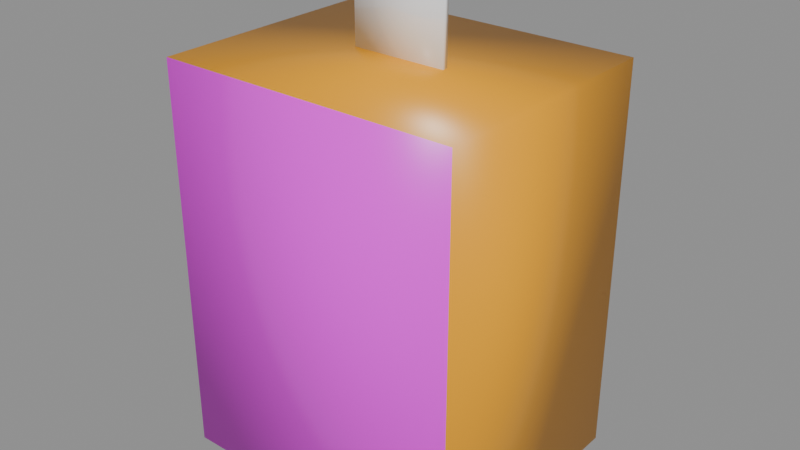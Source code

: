 # Source: dragonball.blend  (saved by Blender 5.2.45; exported with 4.5.12 LTS)
import bpy
from mathutils import Matrix  # noqa: F401  (used for matrix-valued properties, if any)

bpy.ops.wm.read_factory_settings(use_empty=True)
scene = bpy.context.scene
scene.name = 'Scene'

# ---- collections
col_prizescollection = bpy.data.collections.new('PrizesCollection'); scene.collection.children.link(col_prizescollection)

# ---- images (referenced by path relative to the original .blend; pixels are not part of the script)
import os
ASSET_DIR = os.environ.get("B2B_ASSET_DIR", "")  # directory of the original .blend (textures are referenced by path, not embedded)
HERE = os.path.dirname(os.path.abspath(__file__))  # packed textures are extracted next to this script under _unpacked/

def load_image(name, relpath, width, height, colorspace="sRGB"):
    """Load a texture the original file referenced (path relative to the .blend, or extracted next to this script)."""
    p = next((c for c in (os.path.join(HERE, relpath), os.path.join(ASSET_DIR, relpath)) if relpath and os.path.exists(c)), "")
    if p:
        img = bpy.data.images.load(p, check_existing=True)
        img.name = name
    else:  # same state as the original file: an image datablock whose file is absent (Cycles renders it pink)
        img = bpy.data.images.new(name, width, height)
        img.source = "FILE"
        img.filepath = "//" + (relpath or name)
    img.colorspace_settings.name = colorspace
    return img
img_dragonball_front_png = load_image('dragonball_front.png', 'dragonball_front.png', 1024, 1024, 'sRGB')

# ---- materials (node trees are filled in below, after node groups)
mat_dbzorangebox = bpy.data.materials.new('DBZOrangeBox')
mat_dbzfronttex = bpy.data.materials.new('DBZFrontTex')
mat_clearhangtab = bpy.data.materials.new('ClearHangTab')

# ---- material node trees
mat_dbzorangebox.use_nodes = True; mat_dbzorangebox.node_tree.nodes.clear()
_N = mat_dbzorangebox.node_tree.nodes; _L = mat_dbzorangebox.node_tree.links
n0 = _N.new('ShaderNodeBsdfPrincipled'); n0.name = 'Principled BSDF'; n0.location = (-200, 100)
n0.inputs[0].default_value = (0.95, 0.4, 0.0, 1.0)
n0.inputs[2].default_value = 0.35
n0.inputs[10].default_value = 0.005
n1 = _N.new('ShaderNodeOutputMaterial'); n1.name = 'Material Output'; n1.location = (200, 100)
_L.new(n0.outputs[0], n1.inputs[0])
n1.is_active_output = True
mat_dbzfronttex.use_nodes = True; mat_dbzfronttex.node_tree.nodes.clear()
_N = mat_dbzfronttex.node_tree.nodes; _L = mat_dbzfronttex.node_tree.links
n0 = _N.new('ShaderNodeBsdfPrincipled'); n0.name = 'Principled BSDF'; n0.location = (-200, 100)
n0.inputs[2].default_value = 0.3
n0.inputs[10].default_value = 0.005
n1 = _N.new('ShaderNodeOutputMaterial'); n1.name = 'Material Output'; n1.location = (200, 100)
n2 = _N.new('ShaderNodeTexImage'); n2.name = 'Image Texture'; n2.location = (0, 0)
n2.image = img_dragonball_front_png
_L.new(n0.outputs[0], n1.inputs[0])
_L.new(n2.outputs[0], n0.inputs[0])
n1.is_active_output = True
mat_clearhangtab.use_nodes = True; mat_clearhangtab.node_tree.nodes.clear()
_N = mat_clearhangtab.node_tree.nodes; _L = mat_clearhangtab.node_tree.links
n0 = _N.new('ShaderNodeBsdfPrincipled'); n0.name = 'Principled BSDF'; n0.location = (-200, 100)
n0.inputs[0].default_value = (0.9, 0.95, 1.0, 0.5)
n0.inputs[1].default_value = 0.1
n0.inputs[2].default_value = 0.1
n0.inputs[10].default_value = 0.005
n1 = _N.new('ShaderNodeOutputMaterial'); n1.name = 'Material Output'; n1.location = (200, 100)
_L.new(n0.outputs[0], n1.inputs[0])
n1.is_active_output = True

# ---- meshes
me_cube = bpy.data.meshes.new('Cube')
me_cube.from_pydata([(-0.5, -0.5, -0.5), (-0.5, -0.5, 0.5), (-0.5, 0.5, -0.5), (-0.5, 0.5, 0.5), (0.5, -0.5, -0.5), (0.5, -0.5, 0.5), (0.5, 0.5, -0.5), (0.5, 0.5, 0.5), (-0.1585, -0.01103, 0.5), (-0.1585, -0.01103, 0.7037), (-0.1585, 0.01103, 0.5), (-0.1585, 0.01103, 0.7037), (0.1585, -0.01103, 0.5), (0.1585, -0.01103, 0.7037), (0.1585, 0.01103, 0.5), (0.1585, 0.01103, 0.7037)], [], [(0, 1, 3, 2), (2, 3, 7, 6), (6, 7, 5, 4), (4, 5, 1, 0), (2, 6, 4, 0), (7, 3, 1, 5), (8, 9, 11, 10), (10, 11, 15, 14), (14, 15, 13, 12), (12, 13, 9, 8), (10, 14, 12, 8), (15, 11, 9, 13)])
me_cube.polygons.foreach_set('use_smooth', [True] * 12)
me_cube.polygons.foreach_set('material_index', [0, 0, 0, 1, 0, 0, 2, 2, 2, 2, 2, 2])
_uv = me_cube.uv_layers.new(name='UVMap')
_uv.uv.foreach_set('vector', [0.375, 0.0, 0.625, 0.0, 0.625, 0.25, 0.375, 0.25, 0.375, 0.25, 0.625, 0.25, 0.625, 0.5, 0.375, 0.5, 0.375, 0.5, 0.625, 0.5, 0.625, 0.75, 0.375, 0.75, 1.0, 0.0, 1.0, 1.0, 0.0, 1.0, 0.0, 0.0, 0.125, 0.5, 0.375, 0.5, 0.375, 0.75, 0.125, 0.75, 0.625, 0.5, 0.875, 0.5, 0.875, 0.75, 0.625, 0.75, 0.375, 0.0, 0.625, 0.0, 0.625, 0.25, 0.375, 0.25, 0.375, 0.25, 0.625, 0.25, 0.625, 0.5, 0.375, 0.5, 0.375, 0.5, 0.625, 0.5, 0.625, 0.75, 0.375, 0.75, 0.375, 0.75, 0.625, 0.75, 0.625, 1.0, 0.375, 1.0, 0.125, 0.5, 0.375, 0.5, 0.375, 0.75, 0.125, 0.75, 0.625, 0.5, 0.875, 0.5, 0.875, 0.75, 0.625, 0.75])
me_cube.materials.append(mat_dbzorangebox)
me_cube.materials.append(mat_dbzfronttex)
me_cube.materials.append(mat_clearhangtab)
me_cube.update()

# ---- objects
ob_dragonballbox = bpy.data.objects.new('DragonBallBox', me_cube)

# ---- transforms, parenting, visibility, modifiers, constraints
ob_dragonballbox.location = (0.0, 0.0, 0.0)
ob_dragonballbox.scale = (0.82, 0.68, 1.08)

# ---- collection membership
scene.collection.objects.link(ob_dragonballbox)

# ---- scene / render settings (as saved in the file)
scene.frame_start = 1; scene.frame_end = 250; scene.frame_set(1)
scene.render.engine = 'BLENDER_EEVEE_NEXT'
scene.render.bake_bias = 0.0
scene.render.bake_samples = 0
scene.render.compositor_device = 'GPU'
scene.eevee.use_volume_custom_range = False
scene.eevee.fast_gi_thickness_near = 0.1
scene.eevee.fast_gi_thickness_far = 0.0
scene.eevee.ray_tracing_options.screen_trace_thickness = 0.1
bpy.context.view_layer.update()

# ---- added for rendering (the .blend has no active camera and no usable light): camera, sun + grey world if the file has none
cam_auto = bpy.data.cameras.new('AutoCamera')
cam_auto.lens = 50.0
cam_auto.sensor_width = 36.0
cam_auto.clip_end = 1000.0
ob_auto_camera = bpy.data.objects.new('AutoCamera', cam_auto)
scene.collection.objects.link(ob_auto_camera)
ob_auto_camera.location = (1.55504, -1.86605, 1.35403)
ob_auto_camera.rotation_euler = (1.09748, -7.21219e-08, 0.694738)
scene.camera = ob_auto_camera
light_auto_sun = bpy.data.lights.new('AutoSun', 'SUN')
light_auto_sun.energy = 3.0
light_auto_sun.angle = 0.0523599
ob_auto_sun = bpy.data.objects.new('AutoSun', light_auto_sun)
scene.collection.objects.link(ob_auto_sun)
ob_auto_sun.rotation_euler = (0.872665, 0.174533, 0.523599)
if scene.world is None:
    world_auto = bpy.data.worlds.new('AutoWorld')
    world_auto.color = (0.3, 0.3, 0.3)
    scene.world = world_auto
bpy.context.view_layer.update()

